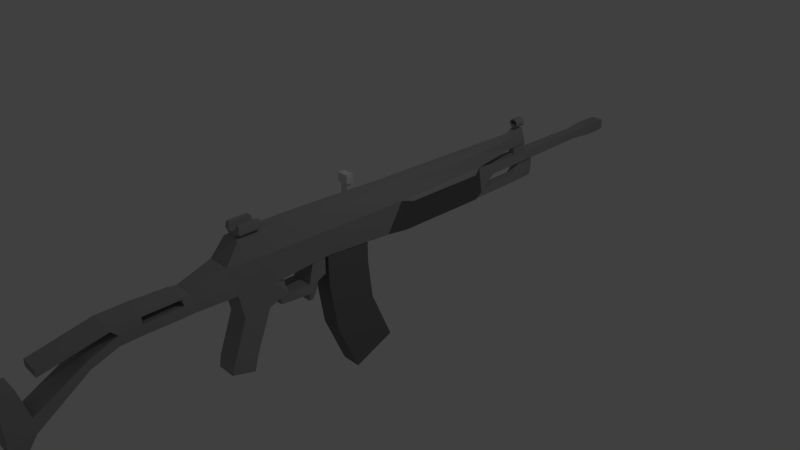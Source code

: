 # Source: Galil.blend  (saved by Blender 2.71.0; exported with 4.5.12 LTS)
import bpy
from mathutils import Matrix  # noqa: F401  (used for matrix-valued properties, if any)

bpy.ops.wm.read_factory_settings(use_empty=True)
scene = bpy.context.scene
scene.name = 'Scene'

# ---- collections
col_collection_1 = bpy.data.collections.new('Collection 1'); scene.collection.children.link(col_collection_1)

# ---- materials (node trees are filled in below, after node groups)
mat_galil_slider = bpy.data.materials.new('Galil.Slider')
mat_galil_slider.alpha_threshold = 0.0
mat_galil_slider.use_transparent_shadow = False
mat_galil_slider.roughness = 0.5
mat_galil_slider.line_color = (0.0, 0.0, 0.0, 1.0)
mat_galil_mag = bpy.data.materials.new('Galil.Mag')
mat_galil_mag.alpha_threshold = 0.0
mat_galil_mag.use_transparent_shadow = False
mat_galil_mag.diffuse_color = (0.1902, 0.1902, 0.1902, 1.0)
mat_galil_mag.roughness = 0.5
mat_galil_mag.line_color = (0.0, 0.0, 0.0, 1.0)
mat_galil_material = bpy.data.materials.new('Galil.Material')
mat_galil_material.alpha_threshold = 0.0
mat_galil_material.use_transparent_shadow = False
mat_galil_material.diffuse_color = (0.3588, 0.3588, 0.3588, 1.0)
mat_galil_material.roughness = 0.5
mat_galil_material.line_color = (0.0, 0.0, 0.0, 1.0)
mat_galil_grip = bpy.data.materials.new('Galil.Grip')
mat_galil_grip.alpha_threshold = 0.0
mat_galil_grip.use_transparent_shadow = False
mat_galil_grip.diffuse_color = (0.1424, 0.1424, 0.1424, 1.0)
mat_galil_grip.roughness = 0.5
mat_galil_grip.line_color = (0.0, 0.0, 0.0, 1.0)

# ---- material node trees

# ---- world
world_world = bpy.data.worlds.new('World'); scene.world = world_world
world_world.color = (0.05088, 0.05088, 0.05088)
world_world.use_sun_shadow = False
world_world.sun_shadow_jitter_overblur = 0.0
world_world.cycles.sampling_method = 'MANUAL'
world_world.cycles.sample_map_resolution = 256

# ---- cameras
cam_camera = bpy.data.cameras.new('Camera')
cam_camera.clip_end = 100.0
cam_camera.lens = 35.0
cam_camera.sensor_width = 32.0
cam_camera.sensor_height = 18.0
cam_camera.ortho_scale = 7.314
cam_camera.dof.focus_distance = 0.0
cam_camera.dof.aperture_fstop = 128.0

# ---- lights
light_lamp = bpy.data.lights.new('Lamp', 'POINT')
light_lamp.transmission_factor = 0.0
light_lamp.cutoff_distance = 30.0
light_lamp.energy = 100.0
light_lamp.shadow_buffer_clip_start = 1.001
light_lamp.shadow_soft_size = 0.1
light_lamp.shadow_maximum_resolution = 0.006
light_lamp.use_absolute_resolution = True
light_lamp.cycles.use_multiple_importance_sampling = False

# ---- meshes
me_cube_002 = bpy.data.meshes.new('Cube.002')
me_cube_002.from_pydata([(-1.417, -1.0, -1.0), (-1.417, 5.941, -1.0), (0.5825, 5.941, -1.0), (0.5825, -1.0, -1.0), (-1.417, -1.0, 1.0), (-1.417, 5.941, 1.0), (0.5825, 5.941, 1.0), (0.5825, -1.0, 1.0), (-1.417, 7.078, -1.0), (0.5825, 7.078, -1.0), (-1.417, 7.078, 1.0), (0.5825, 7.078, 1.0), (-1.417, 8.203, -1.0), (0.5825, 8.203, -1.0), (-1.417, 8.203, 1.0), (0.5825, 8.203, 1.0), (-1.417, 6.237, -0.4785), (-1.417, 6.237, 0.4785), (-1.417, 6.782, -0.4785), (-1.417, 6.782, 0.4785), (-2.467, 6.237, -0.4785), (-2.467, 6.237, 0.4785), (-2.467, 6.782, -0.4785), (-2.467, 6.782, 0.4785), (-3.35, 6.237, -0.4785), (-3.35, 6.237, 0.4785), (-3.35, 6.782, -0.4785), (-3.35, 6.782, 0.4785), (-2.467, 6.237, 2.614), (-2.467, 6.782, 2.614), (-3.35, 6.237, 2.614), (-3.35, 6.782, 2.614), (-2.218, 6.084, 2.694), (-2.218, 6.935, 2.694), (-3.598, 6.084, 2.694), (-3.598, 6.935, 2.694), (-2.218, 6.084, 3.752), (-2.218, 6.935, 3.752), (-3.598, 6.084, 3.752), (-3.598, 6.935, 3.752)], [], [(4, 5, 1, 0), (2, 1, 8, 9), (6, 7, 3, 2), (7, 4, 0, 3), (0, 1, 2, 3), (7, 6, 5, 4), (9, 8, 12, 13), (6, 2, 9, 11), (5, 6, 11, 10), (5, 10, 19, 17), (14, 15, 13, 12), (11, 9, 13, 15), (10, 11, 15, 14), (8, 10, 14, 12), (17, 19, 23, 21), (8, 1, 16, 18), (10, 8, 18, 19), (1, 5, 17, 16), (23, 27, 31, 29), (18, 16, 20, 22), (19, 18, 22, 23), (16, 17, 21, 20), (24, 25, 27, 26), (22, 20, 24, 26), (23, 22, 26, 27), (20, 21, 25, 24), (29, 31, 35, 33), (25, 21, 28, 30), (27, 25, 30, 31), (21, 23, 29, 28), (33, 35, 39, 37), (30, 28, 32, 34), (31, 30, 34, 35), (28, 29, 33, 32), (36, 37, 39, 38), (34, 32, 36, 38), (35, 34, 38, 39), (32, 33, 37, 36)])
me_cube_002.materials.append(mat_galil_slider)
me_cube_002.use_remesh_preserve_volume = False
me_cube_002.use_remesh_preserve_attributes = False
me_cube_002.use_mirror_vertex_groups = False
me_cube_002.update()
me_cube_001 = bpy.data.meshes.new('Cube.001')
me_cube_001.from_pydata([(-1.0, -0.9914, -1.202), (-1.0, 0.9914, -0.7977), (1.0, 0.9914, -0.7977), (1.0, -0.9914, -1.202), (-1.0, -1.0, 1.0), (-1.0, 1.0, 1.0), (1.0, 1.0, 1.0), (1.0, -1.0, 1.0), (-1.0, -0.6642, -4.63), (-1.0, 1.179, -3.426), (1.0, 1.179, -3.426), (1.0, -0.6642, -4.63), (-1.0, 0.2725, -8.071), (-1.0, 2.115, -6.867), (1.0, 2.115, -6.867), (1.0, 0.2725, -8.071)], [], [(4, 5, 1, 0), (5, 6, 2, 1), (6, 7, 3, 2), (7, 4, 0, 3), (3, 0, 8, 11), (7, 6, 5, 4), (11, 8, 12, 15), (2, 3, 11, 10), (1, 2, 10, 9), (0, 1, 9, 8), (12, 13, 14, 15), (10, 11, 15, 14), (9, 10, 14, 13), (8, 9, 13, 12)])
me_cube_001.materials.append(mat_galil_mag)
me_cube_001.use_remesh_preserve_volume = False
me_cube_001.use_remesh_preserve_attributes = False
me_cube_001.use_mirror_vertex_groups = False
me_cube_001.update()
me_cube = bpy.data.meshes.new('Cube')
me_cube.from_pydata([(0.6357, 0.8277, -1.689), (0.6357, -1.0, -1.0), (-0.6357, -1.0, -1.0), (-0.6357, 0.8277, -1.689), (0.6357, 0.7018, -0.8956), (0.6357, -0.8397, -0.8956), (-0.6357, -0.8397, -0.8956), (-0.6357, 0.7018, -0.8956), (0.6357, 1.701, 1.62), (0.6357, 0.1598, 1.62), (-0.6357, 0.1598, 1.62), (-0.6357, 1.701, 1.62), (0.6357, 1.701, 2.585), (0.6357, 0.1598, 2.585), (-0.6357, 0.1598, 2.585), (-0.6357, 1.701, 2.585), (0.6357, 2.08, 1.62), (-0.6357, 2.08, 1.62), (0.6357, 2.425, 1.62), (-0.6357, 2.425, 1.62), (0.5988, 2.425, 2.928), (-0.5988, 2.425, 2.928), (0.6357, 2.08, 1.241), (-0.6357, 2.08, 1.241), (0.6357, 2.425, 1.241), (-0.6357, 2.425, 1.241), (0.6357, 3.735, 1.62), (-0.6357, 3.735, 1.62), (0.6357, 3.735, 1.241), (-0.6357, 3.735, 1.241), (0.6357, 4.079, 1.62), (-0.6357, 4.079, 1.62), (0.6357, 4.079, 1.241), (-0.6357, 4.079, 1.241), (0.6357, 3.562, 0.7587), (-0.6357, 3.562, 0.7587), (0.6357, 3.907, 0.7587), (-0.6357, 3.907, 0.7587), (0.6155, 3.976, 2.997), (-0.6155, 3.976, 2.997), (0.6155, 4.321, 2.997), (-0.6155, 4.321, 2.997), (0.6357, 4.769, 1.62), (-0.6357, 4.769, 1.62), (0.6155, 4.769, 2.997), (-0.6155, 4.769, 2.997), (0.6357, 1.701, 4.189), (0.6357, -0.6711, 4.33), (-0.6357, -0.6711, 4.33), (-0.6357, 1.701, 4.189), (0.6357, -2.28, 2.585), (-0.6357, -2.28, 2.585), (0.6357, -2.28, 3.671), (-0.6357, -2.28, 3.671), (0.6357, -2.28, 2.643), (-0.6357, -2.28, 2.643), (0.6357, -2.28, 3.232), (-0.6357, -2.28, 3.232), (0.6357, -4.444, 2.643), (-0.6357, -4.444, 2.643), (0.6357, -4.444, 3.232), (-0.6357, -4.444, 3.232), (0.6357, -2.28, 3.68), (-0.6357, -2.28, 3.68), (0.6357, -2.28, 3.584), (-0.6357, -2.28, 3.584), (0.6357, -4.444, 3.758), (-0.6357, -4.444, 3.758), (0.6357, -4.444, 3.584), (-0.6357, -4.444, 3.584), (0.6357, -5.301, 2.643), (-0.6357, -5.301, 2.643), (0.6357, -5.301, 3.232), (-0.6357, -5.301, 3.232), (-0.6357, -9.138, 3.124), (-0.6357, -9.138, 2.549), (0.6357, -5.317, 3.584), (-0.6357, -5.317, 3.584), (0.6357, -5.317, 3.862), (-0.6357, -5.317, 3.862), (0.6357, -9.138, 3.124), (0.6357, -9.138, 2.549), (0.6357, -6.378, 2.363), (-0.6357, -6.378, 2.363), (0.6357, -6.378, 2.952), (-0.6357, -6.378, 2.952), (0.6357, -9.11, 0.3889), (-0.6357, -9.11, 0.3889), (0.6357, -9.138, 0.978), (-0.6357, -9.138, 0.978), (0.6357, -10.15, 0.3889), (-0.6357, -10.15, 0.3889), (0.6357, -10.15, 0.978), (-0.6357, -10.15, 0.978), (0.6357, -9.11, -0.06981), (-0.6357, -9.11, -0.06981), (0.6357, -10.15, -0.06981), (-0.6357, -10.15, -0.06981), (0.6357, -9.138, 3.093), (-0.6357, -9.138, 3.093), (0.6357, -10.15, 3.093), (-0.6357, -10.15, 3.093), (0.6357, 1.701, 5.136), (0.6357, 0.1598, 5.136), (-0.6357, 0.1598, 5.136), (-0.6357, 1.701, 5.136), (0.6357, 4.773, 2.585), (-0.6357, 4.773, 2.585), (0.6357, 4.773, 4.189), (-0.6357, 4.773, 4.189), (0.6357, 4.773, 5.136), (-0.6357, 4.773, 5.136), (0.6357, 9.021, 2.226), (-0.6357, 9.021, 2.226), (0.6357, 9.021, 4.189), (-0.6357, 9.021, 4.189), (0.6357, 9.021, 4.917), (-0.6357, 9.021, 4.917), (0.6357, 15.04, 2.226), (-0.6357, 15.04, 2.226), (0.6357, 14.98, 4.189), (-0.6357, 14.98, 4.189), (0.6357, 14.98, 4.917), (-0.6357, 14.98, 4.917), (0.2795, 17.82, 4.189), (-0.2795, 17.82, 4.189), (0.2795, 18.14, 4.917), (-0.2795, 18.14, 4.917), (0.2795, 15.04, 3.263), (-0.2795, 15.04, 3.263), (0.2795, 14.98, 3.811), (-0.2795, 14.98, 3.811), (0.2795, 24.4, 3.263), (-0.2795, 24.4, 3.263), (0.2795, 24.4, 3.811), (-0.2795, 24.4, 3.811), (0.426, 24.4, 3.119), (-0.426, 24.4, 3.119), (0.426, 24.4, 3.954), (-0.426, 24.4, 3.954), (0.426, 26.15, 3.119), (-0.426, 26.15, 3.119), (0.426, 26.15, 3.954), (-0.426, 26.15, 3.954), (0.2795, 19.01, 4.189), (-0.2795, 19.01, 4.189), (0.2795, 18.6, 4.917), (-0.2795, 18.6, 4.917), (0.1909, 17.82, 4.206), (-0.1909, 17.82, 4.206), (0.1909, 19.01, 4.206), (-0.1909, 19.01, 4.206), (0.1909, 17.82, 3.508), (-0.1909, 17.82, 3.508), (0.1909, 19.01, 3.508), (-0.1909, 19.01, 3.508), (0.1909, 18.33, 3.425), (-0.1909, 18.33, 3.425), (0.1909, 19.69, 3.425), (-0.1909, 19.69, 3.425), (0.1909, 18.33, 3.292), (-0.1909, 18.33, 3.292), (0.1909, 19.69, 3.292), (-0.1909, 19.69, 3.292), (0.1909, 18.33, 2.61), (-0.1909, 18.33, 2.61), (0.1909, 19.69, 2.61), (-0.1909, 19.69, 2.61), (0.1909, 18.33, 2.095), (-0.1909, 18.33, 2.095), (0.1909, 19.69, 2.095), (-0.1909, 19.69, 2.095), (0.4343, 13.08, 2.61), (-0.4343, 13.08, 2.61), (0.4343, 13.08, 2.095), (-0.4343, 13.08, 2.095), (0.7898, 8.673, 2.113), (-0.7898, 8.673, 2.113), (0.7898, 8.673, 4.303), (-0.7898, 8.673, 4.303), (0.7898, 15.39, 2.113), (-0.7898, 15.39, 2.113), (0.7898, 15.33, 4.303), (-0.7898, 15.33, 4.303), (0.2795, 18.14, 5.227), (-0.2795, 18.14, 5.227), (0.2795, 18.6, 5.227), (-0.2795, 18.6, 5.227), (9.643e-07, 18.67, 5.723), (9.643e-07, 18.0, 5.723), (0.04654, 18.67, 5.718), (0.04654, 18.0, 5.718), (0.09129, 18.67, 5.704), (0.09129, 18.0, 5.704), (0.1325, 18.67, 5.68), (0.1325, 18.0, 5.68), (0.1687, 18.67, 5.648), (0.1687, 18.0, 5.648), (0.1983, 18.67, 5.609), (0.1983, 18.0, 5.609), (0.2204, 18.67, 5.564), (0.2204, 18.0, 5.564), (0.234, 18.67, 5.515), (0.234, 18.0, 5.515), (0.2385, 18.67, 5.465), (0.2385, 18.0, 5.465), (0.234, 18.67, 5.415), (0.234, 18.0, 5.415), (0.2204, 18.67, 5.366), (0.2204, 18.0, 5.366), (0.1983, 18.67, 5.321), (0.1983, 18.0, 5.321), (0.1687, 18.67, 5.282), (0.1687, 18.0, 5.282), (0.1325, 18.67, 5.25), (0.1325, 18.0, 5.25), (0.09129, 18.67, 5.226), (0.09129, 18.0, 5.226), (0.04654, 18.67, 5.212), (0.04654, 18.0, 5.212), (8.866e-07, 18.67, 5.207), (8.866e-07, 18.0, 5.207), (-0.04654, 18.67, 5.212), (-0.04654, 18.0, 5.212), (-0.09129, 18.67, 5.226), (-0.09129, 18.0, 5.226), (-0.1325, 18.67, 5.25), (-0.1325, 18.0, 5.25), (-0.1687, 18.67, 5.282), (-0.1687, 18.0, 5.282), (-0.1983, 18.67, 5.321), (-0.1983, 18.0, 5.321), (-0.2204, 18.67, 5.366), (-0.2204, 18.0, 5.366), (-0.234, 18.67, 5.415), (-0.234, 18.0, 5.415), (-0.2385, 18.67, 5.465), (-0.2385, 18.0, 5.465), (-0.234, 18.67, 5.515), (-0.234, 18.0, 5.515), (-0.2204, 18.67, 5.564), (-0.2204, 18.0, 5.564), (-0.1983, 18.67, 5.609), (-0.1983, 18.0, 5.609), (-0.1687, 18.67, 5.648), (-0.1687, 18.0, 5.648), (-0.1325, 18.67, 5.68), (-0.1325, 18.0, 5.68), (-0.09129, 18.67, 5.704), (-0.09129, 18.0, 5.704), (-0.04654, 18.67, 5.718), (-0.04654, 18.0, 5.718), (9.723e-07, 18.67, 5.653), (9.723e-07, 18.0, 5.653), (0.0338, 18.67, 5.649), (0.0338, 18.0, 5.649), (0.06631, 18.67, 5.638), (0.06631, 18.0, 5.638), (0.09626, 18.67, 5.621), (0.09626, 18.0, 5.621), (0.1225, 18.67, 5.598), (0.1225, 18.0, 5.598), (0.1441, 18.67, 5.569), (0.1441, 18.0, 5.569), (0.1601, 18.67, 5.537), (0.1601, 18.0, 5.537), (0.1699, 18.67, 5.502), (0.1699, 18.0, 5.502), (0.1733, 18.67, 5.465), (0.1733, 18.0, 5.465), (0.1699, 18.67, 5.428), (0.1699, 18.0, 5.428), (0.1601, 18.67, 5.393), (0.1601, 18.0, 5.393), (0.1441, 18.67, 5.361), (0.1441, 18.0, 5.361), (0.1225, 18.67, 5.332), (0.1225, 18.0, 5.332), (0.09626, 18.67, 5.309), (0.09626, 18.0, 5.309), (0.06631, 18.67, 5.292), (0.06631, 18.0, 5.292), (0.0338, 18.67, 5.281), (0.0338, 18.0, 5.281), (9.158e-07, 18.67, 5.277), (1.99e-07, 18.0, 5.277), (-0.0338, 18.67, 5.281), (-0.0338, 18.0, 5.281), (-0.06631, 18.67, 5.292), (-0.06631, 18.0, 5.292), (-0.09626, 18.67, 5.309), (-0.09626, 18.0, 5.309), (-0.1225, 18.67, 5.332), (-0.1225, 18.0, 5.332), (-0.1441, 18.67, 5.361), (-0.1441, 18.0, 5.361), (-0.1601, 18.67, 5.393), (-0.1601, 18.0, 5.393), (-0.1699, 18.67, 5.428), (-0.1699, 18.0, 5.428), (-0.1733, 18.67, 5.465), (-0.1733, 18.0, 5.465), (-0.1699, 18.67, 5.502), (-0.1699, 18.0, 5.502), (-0.1601, 18.67, 5.537), (-0.1601, 18.0, 5.537), (-0.1441, 18.67, 5.569), (-0.1441, 18.0, 5.569), (-0.1225, 18.67, 5.598), (-0.1225, 18.0, 5.598), (-0.09626, 18.67, 5.621), (-0.09626, 18.0, 5.621), (-0.0663, 18.67, 5.638), (-0.0663, 18.0, 5.638), (-0.0338, 18.67, 5.649), (-0.0338, 18.0, 5.649), (9.161e-07, 18.67, 5.476), (9.161e-07, 18.0, 5.476), (9.161e-07, 18.67, 5.476), (9.161e-07, 18.0, 5.476), (9.161e-07, 18.67, 5.476), (9.161e-07, 18.0, 5.476), (0.182, 1.701, 5.136), (0.182, 0.1598, 5.136), (-0.182, 0.1598, 5.136), (-0.182, 1.701, 5.136), (0.182, 1.701, 5.247), (0.182, 0.1598, 5.247), (-0.182, 0.1598, 5.247), (-0.182, 1.701, 5.247), (0.182, 1.701, 5.351), (0.182, 0.1598, 5.351), (-0.182, 0.1598, 5.351), (-0.182, 1.701, 5.351), (0.452, 1.701, 5.247), (0.452, 0.1598, 5.247), (-0.452, 0.1598, 5.247), (-0.452, 1.701, 5.247), (0.452, 1.701, 5.351), (0.452, 0.1598, 5.351), (-0.452, 0.1598, 5.351), (-0.452, 1.701, 5.351), (0.182, 1.701, 5.724), (0.182, 0.1598, 5.724), (-0.182, 0.1598, 5.724), (-0.182, 1.701, 5.724), (0.452, 1.701, 5.724), (0.452, 0.1598, 5.724), (-0.452, 0.1598, 5.724), (-0.452, 1.701, 5.724), (-0.6357, 4.545, 3.393), (-0.6357, 4.545, 4.15), (-0.6357, 4.773, 3.393), (-0.6357, 4.773, 4.15), (-0.6357, 9.021, 3.393), (-0.6357, 9.021, 4.15), (-0.6357, 5.666, 3.393), (-0.6357, 5.666, 4.15), (-0.6357, 8.127, 3.393), (-0.6357, 8.127, 4.15), (-0.1619, 4.545, 3.393), (-0.1619, 4.545, 4.15), (-0.1619, 4.773, 3.393), (-0.1619, 4.773, 4.15), (-0.1619, 5.666, 3.393), (-0.1619, 5.666, 4.15), (-0.1619, 8.127, 3.393), (-0.1619, 8.127, 4.15)], [], [(0, 1, 2, 3), (7, 6, 10, 11), (0, 4, 5, 1), (1, 5, 6, 2), (2, 6, 7, 3), (4, 0, 3, 7), (11, 10, 14, 15), (6, 5, 9, 10), (4, 7, 11, 8), (5, 4, 8, 9), (15, 14, 48, 49), (10, 9, 13, 14), (9, 8, 12, 13), (15, 12, 20, 21), (8, 11, 17, 16), (18, 19, 21, 20), (12, 16, 18, 20), (17, 19, 25, 23), (22, 23, 25, 24), (18, 16, 22, 24), (18, 24, 28, 26), (16, 17, 23, 22), (26, 28, 32, 30), (25, 19, 27, 29), (24, 25, 29, 28), (19, 18, 26, 27), (31, 30, 32, 33), (29, 27, 31, 33), (29, 33, 37, 35), (31, 27, 39, 41), (34, 35, 37, 36), (32, 28, 34, 36), (33, 32, 36, 37), (28, 29, 35, 34), (39, 38, 40, 41), (26, 30, 40, 38), (40, 30, 42, 44), (27, 26, 38, 39), (42, 43, 45, 44), (31, 41, 45, 43), (41, 40, 44, 45), (30, 31, 43, 42), (49, 48, 104, 105), (13, 47, 52, 50), (49, 105, 111, 109), (13, 12, 46, 47), (50, 52, 56, 54), (48, 14, 51, 53), (47, 48, 53, 52), (14, 13, 50, 51), (54, 56, 60, 58), (53, 51, 55, 57), (53, 57, 65, 63), (51, 50, 54, 55), (58, 60, 72, 70), (57, 55, 59, 61), (56, 57, 61, 60), (55, 54, 58, 59), (63, 65, 69, 67), (56, 52, 62, 64), (57, 56, 64, 65), (52, 53, 63, 62), (76, 78, 80, 81), (64, 62, 66, 68), (65, 64, 68, 69), (62, 63, 67, 66), (70, 72, 84, 82), (61, 59, 71, 73), (77, 76, 81, 75), (59, 58, 70, 71), (78, 79, 74, 80), (68, 66, 78, 76), (73, 72, 76, 77), (80, 74, 75, 81), (60, 61, 69, 68), (68, 69, 77, 76), (61, 73, 77, 69), (66, 67, 79, 78), (79, 77, 75, 74), (72, 60, 68, 76), (67, 69, 77, 79), (82, 84, 88, 86), (73, 71, 83, 85), (72, 73, 85, 84), (71, 70, 82, 83), (86, 88, 92, 90), (85, 83, 87, 89), (84, 85, 89, 88), (83, 82, 86, 87), (91, 90, 92, 93), (89, 87, 91, 93), (89, 93, 101, 99), (91, 87, 95, 97), (95, 94, 96, 97), (86, 90, 96, 94), (90, 91, 97, 96), (87, 86, 94, 95), (98, 99, 101, 100), (92, 88, 98, 100), (93, 92, 100, 101), (88, 89, 99, 98), (105, 104, 324, 325), (48, 47, 103, 104), (102, 46, 108, 110), (47, 46, 102, 103), (109, 111, 117, 115), (110, 108, 114, 116), (105, 102, 110, 111), (46, 12, 106, 108), (109, 115, 355, 353), (12, 15, 107, 106), (115, 117, 123, 121), (116, 114, 120, 122), (111, 110, 116, 117), (108, 106, 112, 114), (113, 107, 352, 354), (106, 107, 113, 112), (120, 118, 128, 130), (122, 120, 124, 126), (117, 116, 122, 123), (118, 120, 182, 180), (120, 114, 178, 182), (115, 121, 183, 179), (126, 124, 144, 146), (121, 123, 127, 125), (123, 122, 126, 127), (120, 121, 125, 124), (130, 128, 132, 134), (119, 121, 131, 129), (121, 120, 130, 131), (118, 119, 129, 128), (134, 132, 136, 138), (129, 131, 135, 133), (131, 130, 134, 135), (128, 129, 133, 132), (138, 136, 140, 142), (133, 135, 139, 137), (135, 134, 138, 139), (132, 133, 137, 136), (140, 141, 143, 142), (137, 139, 143, 141), (139, 138, 142, 143), (136, 137, 141, 140), (144, 145, 147, 146), (125, 127, 147, 145), (147, 127, 185, 187), (125, 145, 151, 149), (149, 151, 155, 153), (144, 124, 148, 150), (145, 144, 150, 151), (124, 125, 149, 148), (153, 155, 159, 157), (150, 148, 152, 154), (151, 150, 154, 155), (148, 149, 153, 152), (157, 159, 163, 161), (154, 152, 156, 158), (155, 154, 158, 159), (152, 153, 157, 156), (161, 163, 167, 165), (158, 156, 160, 162), (159, 158, 162, 163), (156, 157, 161, 160), (165, 167, 171, 169), (162, 160, 164, 166), (163, 162, 166, 167), (160, 161, 165, 164), (168, 169, 171, 170), (166, 164, 168, 170), (167, 166, 170, 171), (168, 164, 172, 174), (172, 173, 175, 174), (165, 169, 175, 173), (169, 168, 174, 175), (164, 165, 173, 172), (178, 176, 180, 182), (177, 179, 183, 181), (176, 177, 181, 180), (121, 119, 181, 183), (119, 118, 180, 181), (114, 112, 176, 178), (113, 115, 179, 177), (112, 113, 177, 176), (185, 184, 186, 187), (126, 146, 186, 184), (146, 147, 187, 186), (127, 126, 184, 185), (188, 189, 191, 190), (190, 191, 193, 192), (192, 193, 195, 194), (194, 195, 197, 196), (196, 197, 199, 198), (198, 199, 201, 200), (200, 201, 203, 202), (202, 203, 205, 204), (204, 205, 207, 206), (206, 207, 209, 208), (208, 209, 211, 210), (210, 211, 213, 212), (212, 213, 215, 214), (214, 215, 217, 216), (216, 217, 219, 218), (218, 219, 221, 220), (220, 221, 223, 222), (222, 223, 225, 224), (224, 225, 227, 226), (226, 227, 229, 228), (228, 229, 231, 230), (230, 231, 233, 232), (232, 233, 235, 234), (234, 235, 237, 236), (236, 237, 239, 238), (238, 239, 241, 240), (240, 241, 243, 242), (242, 243, 245, 244), (244, 245, 247, 246), (246, 247, 249, 248), (193, 191, 255, 257), (250, 251, 189, 188), (248, 249, 251, 250), (240, 242, 306, 304), (250, 188, 252, 314), (203, 201, 265, 267), (213, 211, 275, 277), (196, 198, 262, 260), (223, 221, 285, 287), (206, 208, 272, 270), (233, 231, 295, 297), (243, 241, 305, 307), (216, 218, 282, 280), (189, 251, 315, 253), (226, 228, 292, 290), (236, 238, 302, 300), (246, 248, 312, 310), (199, 197, 261, 263), (209, 207, 271, 273), (192, 194, 258, 256), (219, 217, 281, 283), (202, 204, 268, 266), (229, 227, 291, 293), (212, 214, 278, 276), (239, 237, 301, 303), (188, 190, 254, 252), (249, 247, 311, 313), (222, 224, 288, 286), (232, 234, 298, 296), (242, 244, 308, 306), (195, 193, 257, 259), (205, 203, 267, 269), (191, 189, 253, 255), (215, 213, 277, 279), (198, 200, 264, 262), (225, 223, 287, 289), (208, 210, 274, 272), (235, 233, 297, 299), (245, 243, 307, 309), (218, 220, 284, 282), (228, 230, 294, 292), (238, 240, 304, 302), (248, 250, 314, 312), (201, 199, 263, 265), (211, 209, 273, 275), (221, 219, 283, 285), (194, 196, 260, 258), (204, 206, 270, 268), (231, 229, 293, 295), (214, 216, 280, 278), (241, 239, 303, 305), (251, 249, 313, 315), (224, 226, 290, 288), (234, 236, 300, 298), (244, 246, 310, 308), (197, 195, 259, 261), (207, 205, 269, 271), (190, 192, 256, 254), (217, 215, 279, 281), (200, 202, 266, 264), (227, 225, 289, 291), (237, 235, 299, 301), (210, 212, 276, 274), (247, 245, 309, 311), (220, 222, 286, 284), (230, 232, 296, 294), (286, 287, 321, 320), (286, 288, 290, 291, 289, 287), (290, 292, 294, 295, 293, 291), (294, 296, 298, 299, 297, 295), (298, 300, 302, 303, 301, 299), (302, 304, 306, 307, 305, 303), (306, 308, 310, 311, 309, 307), (310, 312, 314, 315, 313, 311), (252, 254, 255, 253, 315, 314), (254, 256, 258, 259, 257, 255), (278, 280, 282, 283, 281, 279), (274, 276, 278, 279, 277, 275), (270, 272, 274, 275, 273, 271), (266, 268, 270, 271, 269, 267), (262, 264, 266, 267, 265, 263), (258, 260, 262, 263, 261, 259), (316, 318, 320, 321, 319, 317), (283, 282, 316, 317), (287, 285, 319, 321), (284, 286, 320, 318), (285, 283, 317, 319), (282, 284, 318, 316), (325, 324, 328, 329), (104, 103, 323, 324), (102, 105, 325, 322), (103, 102, 322, 323), (331, 327, 335, 339), (324, 323, 327, 328), (322, 325, 329, 326), (323, 322, 326, 327), (330, 333, 332, 331), (328, 327, 331, 332), (326, 329, 333, 330), (326, 330, 338, 334), (337, 336, 340, 341), (335, 334, 338, 339), (328, 332, 340, 336), (333, 329, 337, 341), (340, 332, 344, 348), (333, 341, 349, 345), (329, 328, 336, 337), (327, 326, 334, 335), (344, 345, 349, 348), (342, 343, 347, 346), (331, 339, 347, 343), (338, 330, 342, 346), (341, 340, 348, 349), (339, 338, 346, 347), (332, 333, 345, 344), (330, 331, 343, 342), (358, 356, 364, 366), (354, 352, 356, 358), (115, 113, 354, 355), (107, 15, 350, 352), (49, 109, 353, 351), (15, 49, 351, 350), (356, 352, 362, 364), (353, 355, 359, 357), (355, 354, 358, 359), (353, 357, 365, 363), (360, 361, 363, 362), (364, 365, 367, 366), (362, 363, 365, 364), (357, 359, 367, 365), (359, 358, 366, 367), (352, 350, 360, 362), (351, 353, 363, 361), (350, 351, 361, 360), (12, 8, 16), (11, 15, 17), (17, 15, 21, 19)])
me_cube.polygons.foreach_set('material_index', [0, 0, 0, 0, 0, 0, 0, 0, 0, 0, 0, 0, 0, 0, 0, 0, 0, 0, 0, 0, 0, 0, 0, 0, 0, 0, 0, 0, 0, 0, 0, 0, 0, 0, 0, 0, 0, 0, 0, 0, 0, 0, 0, 0, 0, 0, 0, 0, 0, 0, 0, 0, 0, 0, 0, 0, 0, 0, 0, 0, 0, 0, 0, 0, 0, 0, 0, 0, 0, 0, 0, 0, 0, 0, 0, 0, 0, 0, 0, 0, 0, 0, 0, 0, 0, 0, 0, 0, 0, 0, 0, 0, 0, 0, 0, 0, 0, 0, 0, 0, 0, 0, 0, 0, 0, 0, 0, 0, 0, 0, 0, 0, 0, 0, 0, 0, 0, 0, 0, 0, 1, 0, 0, 0, 0, 0, 0, 0, 0, 0, 0, 0, 0, 0, 0, 0, 0, 0, 0, 0, 0, 0, 0, 0, 0, 0, 0, 0, 0, 0, 0, 0, 0, 0, 0, 0, 0, 0, 0, 0, 0, 0, 0, 0, 0, 0, 0, 0, 0, 0, 0, 0, 0, 0, 0, 1, 1, 1, 1, 1, 1, 1, 1, 0, 0, 0, 0, 0, 0, 0, 0, 0, 0, 0, 0, 0, 0, 0, 0, 0, 0, 0, 0, 0, 0, 0, 0, 0, 0, 0, 0, 0, 0, 0, 0, 0, 0, 0, 0, 0, 0, 0, 0, 0, 0, 0, 0, 0, 0, 0, 0, 0, 0, 0, 0, 0, 0, 0, 0, 0, 0, 0, 0, 0, 0, 0, 0, 0, 0, 0, 0, 0, 0, 0, 0, 0, 0, 0, 0, 0, 0, 0, 0, 0, 0, 0, 0, 0, 0, 0, 0, 0, 0, 0, 0, 0, 0, 0, 0, 0, 0, 0, 0, 0, 0, 0, 0, 0, 0, 0, 0, 0, 0, 0, 0, 0, 0, 0, 0, 0, 0, 0, 0, 0, 0, 0, 0, 0, 0, 0, 0, 0, 0, 0, 0, 0, 0, 0, 0, 0, 0, 0, 0, 0, 0, 0, 0, 0, 0, 0, 0, 0, 0, 0, 0, 1, 0, 0, 0, 0, 0, 0, 0, 0, 0, 0, 0, 0, 0, 0, 0, 0, 0, 0])
me_cube.materials.append(mat_galil_material)
me_cube.materials.append(mat_galil_grip)
me_cube.use_remesh_preserve_volume = False
me_cube.use_remesh_preserve_attributes = False
me_cube.use_mirror_vertex_groups = False
me_cube.update()

# ---- objects
ob_slider = bpy.data.objects.new('slider', me_cube_002)
ob_cube_001 = bpy.data.objects.new('Cube.001', me_cube_001)
ob_cube = bpy.data.objects.new('Cube', me_cube)
ob_lamp = bpy.data.objects.new('Lamp', light_lamp)
ob_camera = bpy.data.objects.new('Camera', cam_camera)

# ---- transforms, parenting, visibility, modifiers, constraints
ob_slider.location = (0.0, -0.9133, 0.6154)
ob_slider.scale = (0.1208, 0.1208, 0.1208)
ob_slider.lineart.crease_threshold = 0.0
ob_cube_001.location = (0.0, -0.53, 0.1987)
ob_cube_001.scale = (0.1386, 0.3157, 0.2037)
ob_cube_001.lineart.crease_threshold = 0.0
ob_cube.location = (0.0, -2.132, -0.3755)
ob_cube.scale = (0.3086, 0.2671, 0.2671)
ob_cube.lock_rotations_4d = False
ob_cube.empty_display_type = 'ARROWS'
ob_cube.lineart.crease_threshold = 0.0
_m = ob_cube.modifiers.new('Smooth', 'SMOOTH')
_m.factor = 1.0
ob_lamp.location = (4.076, 1.005, 5.904)
ob_lamp.rotation_euler = (0.6503, 0.05522, 1.866)
ob_lamp.lock_rotations_4d = False
ob_lamp.empty_display_type = 'ARROWS'
ob_lamp.color = (0.0, 0.0, 0.0, 0.0)
ob_lamp.lineart.crease_threshold = 0.0
ob_camera.location = (7.481, -6.508, 5.344)
ob_camera.rotation_euler = (1.109, 0.01082, 0.8149)
ob_camera.lock_rotations_4d = False
ob_camera.empty_display_type = 'ARROWS'
ob_camera.color = (0.0, 0.0, 0.0, 0.0)
ob_camera.display_type = 'WIRE'
ob_camera.lineart.crease_threshold = 0.0

# ---- collection membership
col_collection_1.objects.link(ob_slider)
col_collection_1.objects.link(ob_cube_001)
col_collection_1.objects.link(ob_cube)
col_collection_1.objects.link(ob_lamp)
col_collection_1.objects.link(ob_camera)

# ---- scene / render settings (as saved in the file)
scene.camera = ob_camera
scene.frame_start = 1; scene.frame_end = 250; scene.frame_set(1)
scene.render.engine = 'BLENDER_EEVEE_NEXT'
scene.render.resolution_percentage = 50
scene.render.dither_intensity = 0.0
scene.cycles.use_denoising = False
scene.cycles.samples = 10
scene.cycles.sampling_pattern = 'TABULATED_SOBOL'
scene.cycles.light_sampling_threshold = 0.0
scene.cycles.use_adaptive_sampling = False
scene.cycles.use_light_tree = False
scene.cycles.blur_glossy = 0.0
scene.cycles.volume_bounces = 1
scene.cycles.pixel_filter_type = 'GAUSSIAN'
scene.cycles.sample_clamp_indirect = 0.0
scene.view_settings.view_transform = 'Standard'
bpy.context.view_layer.update()
